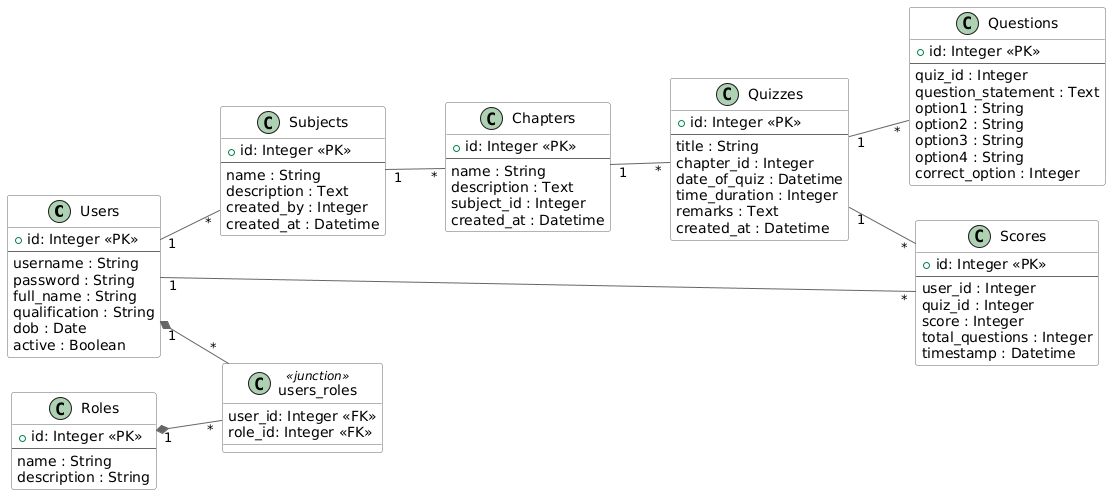

The diagram above was rendered by PlantUML. Its source (embedded in the PNG):
@startuml
skinparam class {
  BackgroundColor White
  ArrowColor #666666
  BorderColor #666666
}

left to right direction

class Users {
  + id: Integer <<PK>>
  --
  username : String
  password : String
  full_name : String
  qualification : String
  dob : Date
  active : Boolean
}

class Roles {
  + id: Integer <<PK>>
  --
  name : String
  description : String
}

class Subjects {
  + id: Integer <<PK>>
  --
  name : String
  description : Text
  created_by : Integer
  created_at : Datetime
}

class Chapters {
  + id: Integer <<PK>>
  --
  name : String
  description : Text
  subject_id : Integer
  created_at : Datetime
}

class Quizzes {
  + id: Integer <<PK>>
  --
  title : String
  chapter_id : Integer
  date_of_quiz : Datetime
  time_duration : Integer
  remarks : Text
  created_at : Datetime
}

class Questions {
  + id: Integer <<PK>>
  --
  quiz_id : Integer
  question_statement : Text
  option1 : String
  option2 : String
  option3 : String
  option4 : String
  correct_option : Integer
}

class Scores {
  + id: Integer <<PK>>
  --
  user_id : Integer
  quiz_id : Integer
  score : Integer
  total_questions : Integer
  timestamp : Datetime
}

' Junction Tables
class users_roles <<junction>> {
    user_id: Integer <<FK>>
    role_id: Integer <<FK>>
}

' Relationships
Users "1" *-- "*" users_roles
Roles "1" *-- "*" users_roles
Users "1" -- "*" Scores
Users "1" -- "*" Subjects
Subjects "1" -- "*" Chapters
Chapters "1" -- "*" Quizzes
Quizzes "1" -- "*" Questions
Quizzes "1" -- "*" Scores
@enduml